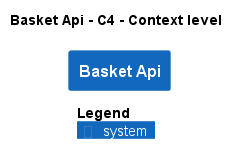

The diagram above was rendered by PlantUML. Its source (embedded in the PNG):
@startuml
!pragma layout smetana
!include ..\..\..\..\..\.c4s\C4_Context.puml

AddElementTag("c4interflow:lifecycle:new", $bgColor=green, $fontColor=#ffffff, $borderColor=green, $shadowing="False")
AddElementTag("c4interflow:lifecycle:changed", $bgColor=orange, $fontColor=#ffffff, $borderColor=orange, $shadowing="False")
AddElementTag("c4interflow:lifecycle:removed", $bgColor=red, $fontColor=#ffffff, $borderColor=red, $shadowing="False")

AddRelTag("c4interflow:lifecycle:new", $textColor=green, $lineColor=green)
AddRelTag("c4interflow:lifecycle:changed", $textColor=orange, $lineColor=orange)
AddRelTag("c4interflow:lifecycle:removed", $textColor=red, $lineColor=red)

SHOW_PERSON_PORTRAIT()
LAYOUT_TOP_DOWN()

skinparam linetype polyline

title Basket Api - C4 - Context level

System(dotnet.eShop.Architecture.SoftwareSystems.BasketApi, "Basket Api", "")



SHOW_LEGEND()
@enduml